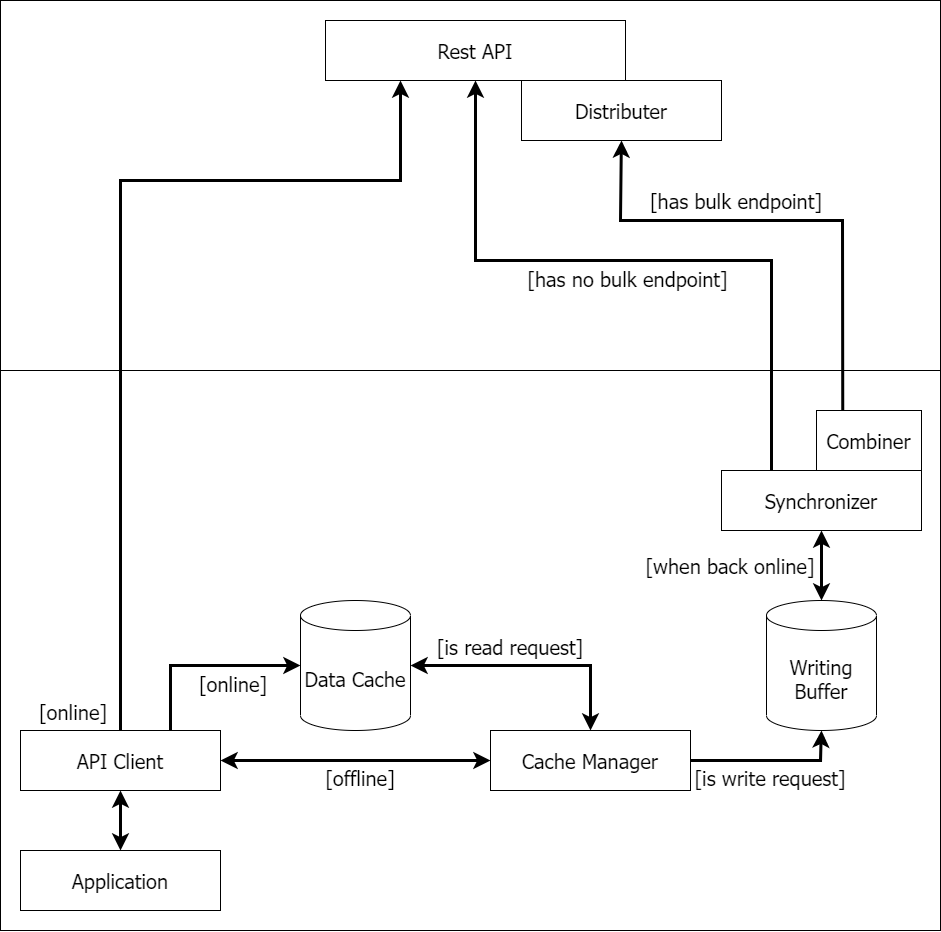

The diagram above was exported from draw.io. Its source (the exported page's mxGraphModel, read from the mxfile embedded in the PNG):
<mxGraphModel dx="1315" dy="1458" grid="1" gridSize="10" guides="1" tooltips="1" connect="1" arrows="1" fold="1" page="0" pageScale="1" pageWidth="827" pageHeight="1169" math="0" shadow="0">
  <root>
    <mxCell id="0" />
    <mxCell id="1" parent="0" />
    <mxCell id="SdhLhfn6IYhE09Nw8ICD-2" value="" style="rounded=0;whiteSpace=wrap;html=1;" parent="1" vertex="1">
      <mxGeometry x="1240" y="220" width="940" height="370" as="geometry" />
    </mxCell>
    <mxCell id="SdhLhfn6IYhE09Nw8ICD-3" value="" style="rounded=0;whiteSpace=wrap;html=1;" parent="1" vertex="1">
      <mxGeometry x="1240" y="590" width="940" height="560" as="geometry" />
    </mxCell>
    <mxCell id="SdhLhfn6IYhE09Nw8ICD-4" value="&lt;font style=&quot;font-size: 20px;&quot; face=&quot;Tahoma&quot;&gt;Rest API&lt;/font&gt;" style="rounded=0;whiteSpace=wrap;html=1;" parent="1" vertex="1">
      <mxGeometry x="1565" y="240" width="300" height="60" as="geometry" />
    </mxCell>
    <mxCell id="SdhLhfn6IYhE09Nw8ICD-5" value="&lt;font style=&quot;font-size: 20px;&quot; face=&quot;Tahoma&quot;&gt;Distributer&lt;/font&gt;" style="rounded=0;whiteSpace=wrap;html=1;" parent="1" vertex="1">
      <mxGeometry x="1761" y="300" width="200" height="60" as="geometry" />
    </mxCell>
    <mxCell id="SdhLhfn6IYhE09Nw8ICD-6" value="&lt;font style=&quot;font-size: 20px;&quot; face=&quot;Tahoma&quot;&gt;Application&lt;/font&gt;" style="rounded=0;whiteSpace=wrap;html=1;" parent="1" vertex="1">
      <mxGeometry x="1260" y="1070" width="200" height="60" as="geometry" />
    </mxCell>
    <mxCell id="SdhLhfn6IYhE09Nw8ICD-7" value="&lt;font style=&quot;font-size: 20px;&quot; face=&quot;Tahoma&quot;&gt;API Client&lt;/font&gt;" style="rounded=0;whiteSpace=wrap;html=1;" parent="1" vertex="1">
      <mxGeometry x="1260" y="950" width="200" height="60" as="geometry" />
    </mxCell>
    <mxCell id="SdhLhfn6IYhE09Nw8ICD-8" value="&lt;font style=&quot;font-size: 20px;&quot; face=&quot;Tahoma&quot;&gt;Cache Manager&lt;/font&gt;" style="rounded=0;whiteSpace=wrap;html=1;" parent="1" vertex="1">
      <mxGeometry x="1730" y="950" width="200" height="60" as="geometry" />
    </mxCell>
    <mxCell id="SdhLhfn6IYhE09Nw8ICD-9" value="&lt;font style=&quot;font-size: 20px;&quot;&gt;Data Cache&lt;/font&gt;" style="shape=cylinder3;whiteSpace=wrap;html=1;boundedLbl=1;backgroundOutline=1;size=15;fontFamily=Tahoma;" parent="1" vertex="1">
      <mxGeometry x="1540" y="820" width="110" height="130" as="geometry" />
    </mxCell>
    <mxCell id="SdhLhfn6IYhE09Nw8ICD-10" value="&lt;font style=&quot;font-size: 20px;&quot;&gt;Writing Buffer&lt;/font&gt;" style="shape=cylinder3;whiteSpace=wrap;html=1;boundedLbl=1;backgroundOutline=1;size=15;fontFamily=Tahoma;" parent="1" vertex="1">
      <mxGeometry x="2006" y="820" width="110" height="130" as="geometry" />
    </mxCell>
    <mxCell id="SdhLhfn6IYhE09Nw8ICD-11" value="&lt;font style=&quot;font-size: 20px;&quot; face=&quot;Tahoma&quot;&gt;Synchronizer&lt;/font&gt;" style="rounded=0;whiteSpace=wrap;html=1;" parent="1" vertex="1">
      <mxGeometry x="1961" y="690" width="200" height="60" as="geometry" />
    </mxCell>
    <mxCell id="SdhLhfn6IYhE09Nw8ICD-12" value="&lt;font face=&quot;Tahoma&quot;&gt;&lt;font style=&quot;font-size: 20px;&quot;&gt;Combiner&lt;/font&gt;&lt;br&gt;&lt;/font&gt;" style="rounded=0;whiteSpace=wrap;html=1;" parent="1" vertex="1">
      <mxGeometry x="2056" y="630" width="105" height="60" as="geometry" />
    </mxCell>
    <mxCell id="SdhLhfn6IYhE09Nw8ICD-14" value="" style="endArrow=classic;startArrow=classic;html=1;rounded=0;fontFamily=Tahoma;startSize=8;endSize=8;strokeWidth=3;entryX=0;entryY=0.5;entryDx=0;entryDy=0;exitX=1;exitY=0.5;exitDx=0;exitDy=0;" parent="1" source="SdhLhfn6IYhE09Nw8ICD-7" target="SdhLhfn6IYhE09Nw8ICD-8" edge="1">
      <mxGeometry width="50" height="50" relative="1" as="geometry">
        <mxPoint x="1200" y="850" as="sourcePoint" />
        <mxPoint x="1250" y="800" as="targetPoint" />
      </mxGeometry>
    </mxCell>
    <mxCell id="SdhLhfn6IYhE09Nw8ICD-15" value="" style="endArrow=classic;startArrow=classic;html=1;rounded=0;fontFamily=Tahoma;startSize=8;endSize=8;strokeWidth=3;entryX=0.5;entryY=0;entryDx=0;entryDy=0;exitX=1;exitY=0.5;exitDx=0;exitDy=0;exitPerimeter=0;" parent="1" source="SdhLhfn6IYhE09Nw8ICD-9" target="SdhLhfn6IYhE09Nw8ICD-8" edge="1">
      <mxGeometry width="50" height="50" relative="1" as="geometry">
        <mxPoint x="1200" y="850" as="sourcePoint" />
        <mxPoint x="1250" y="800" as="targetPoint" />
        <Array as="points">
          <mxPoint x="1830" y="885" />
        </Array>
      </mxGeometry>
    </mxCell>
    <mxCell id="SdhLhfn6IYhE09Nw8ICD-16" value="" style="endArrow=classic;html=1;rounded=0;fontFamily=Tahoma;startSize=8;endSize=8;strokeWidth=3;entryX=0.25;entryY=1;entryDx=0;entryDy=0;exitX=0.5;exitY=0;exitDx=0;exitDy=0;" parent="1" source="SdhLhfn6IYhE09Nw8ICD-7" target="SdhLhfn6IYhE09Nw8ICD-4" edge="1">
      <mxGeometry width="50" height="50" relative="1" as="geometry">
        <mxPoint x="1240" y="810" as="sourcePoint" />
        <mxPoint x="1290" y="760" as="targetPoint" />
        <Array as="points">
          <mxPoint x="1360" y="400" />
          <mxPoint x="1640" y="400" />
        </Array>
      </mxGeometry>
    </mxCell>
    <mxCell id="SdhLhfn6IYhE09Nw8ICD-17" value="" style="endArrow=classic;html=1;rounded=0;fontFamily=Tahoma;startSize=8;endSize=8;strokeWidth=3;entryX=0;entryY=0.5;entryDx=0;entryDy=0;entryPerimeter=0;exitX=0.75;exitY=0;exitDx=0;exitDy=0;" parent="1" source="SdhLhfn6IYhE09Nw8ICD-7" target="SdhLhfn6IYhE09Nw8ICD-9" edge="1">
      <mxGeometry width="50" height="50" relative="1" as="geometry">
        <mxPoint x="1240" y="810" as="sourcePoint" />
        <mxPoint x="1290" y="760" as="targetPoint" />
        <Array as="points">
          <mxPoint x="1410" y="885" />
        </Array>
      </mxGeometry>
    </mxCell>
    <mxCell id="SdhLhfn6IYhE09Nw8ICD-18" value="" style="endArrow=classic;startArrow=classic;html=1;rounded=0;fontFamily=Tahoma;startSize=8;endSize=8;strokeWidth=3;entryX=0.5;entryY=0;entryDx=0;entryDy=0;exitX=0.5;exitY=1;exitDx=0;exitDy=0;" parent="1" source="SdhLhfn6IYhE09Nw8ICD-7" target="SdhLhfn6IYhE09Nw8ICD-6" edge="1">
      <mxGeometry width="50" height="50" relative="1" as="geometry">
        <mxPoint x="1240" y="810" as="sourcePoint" />
        <mxPoint x="1290" y="760" as="targetPoint" />
      </mxGeometry>
    </mxCell>
    <mxCell id="SdhLhfn6IYhE09Nw8ICD-19" value="" style="endArrow=classic;html=1;rounded=0;fontFamily=Tahoma;startSize=8;endSize=8;strokeWidth=3;entryX=0.5;entryY=1;entryDx=0;entryDy=0;entryPerimeter=0;exitX=1;exitY=0.5;exitDx=0;exitDy=0;" parent="1" source="SdhLhfn6IYhE09Nw8ICD-8" target="SdhLhfn6IYhE09Nw8ICD-10" edge="1">
      <mxGeometry width="50" height="50" relative="1" as="geometry">
        <mxPoint x="1240" y="810" as="sourcePoint" />
        <mxPoint x="1290" y="760" as="targetPoint" />
        <Array as="points">
          <mxPoint x="2060" y="980" />
        </Array>
      </mxGeometry>
    </mxCell>
    <mxCell id="SdhLhfn6IYhE09Nw8ICD-20" value="" style="endArrow=classic;startArrow=classic;html=1;rounded=0;fontFamily=Tahoma;startSize=8;endSize=8;strokeWidth=3;entryX=0.5;entryY=1;entryDx=0;entryDy=0;exitX=0.5;exitY=0;exitDx=0;exitDy=0;exitPerimeter=0;" parent="1" source="SdhLhfn6IYhE09Nw8ICD-10" target="SdhLhfn6IYhE09Nw8ICD-11" edge="1">
      <mxGeometry width="50" height="50" relative="1" as="geometry">
        <mxPoint x="1240" y="810" as="sourcePoint" />
        <mxPoint x="1290" y="760" as="targetPoint" />
      </mxGeometry>
    </mxCell>
    <mxCell id="SdhLhfn6IYhE09Nw8ICD-21" value="" style="endArrow=classic;html=1;rounded=0;fontFamily=Tahoma;startSize=8;endSize=8;strokeWidth=3;entryX=0.5;entryY=1;entryDx=0;entryDy=0;exitX=0.25;exitY=0;exitDx=0;exitDy=0;" parent="1" source="SdhLhfn6IYhE09Nw8ICD-12" target="SdhLhfn6IYhE09Nw8ICD-5" edge="1">
      <mxGeometry width="50" height="50" relative="1" as="geometry">
        <mxPoint x="1240" y="810" as="sourcePoint" />
        <mxPoint x="1290" y="760" as="targetPoint" />
        <Array as="points">
          <mxPoint x="2082" y="440" />
          <mxPoint x="1860" y="440" />
        </Array>
      </mxGeometry>
    </mxCell>
    <mxCell id="SdhLhfn6IYhE09Nw8ICD-22" value="" style="endArrow=classic;html=1;rounded=0;fontFamily=Tahoma;startSize=8;endSize=8;strokeWidth=3;entryX=0.5;entryY=1;entryDx=0;entryDy=0;exitX=0.25;exitY=0;exitDx=0;exitDy=0;" parent="1" source="SdhLhfn6IYhE09Nw8ICD-11" target="SdhLhfn6IYhE09Nw8ICD-4" edge="1">
      <mxGeometry width="50" height="50" relative="1" as="geometry">
        <mxPoint x="1240" y="810" as="sourcePoint" />
        <mxPoint x="1290" y="760" as="targetPoint" />
        <Array as="points">
          <mxPoint x="2011" y="480" />
          <mxPoint x="1715" y="480" />
        </Array>
      </mxGeometry>
    </mxCell>
    <mxCell id="SdhLhfn6IYhE09Nw8ICD-23" value="&lt;font style=&quot;font-size: 20px;&quot;&gt;[is read request]&lt;/font&gt;" style="text;html=1;strokeColor=none;fillColor=none;align=center;verticalAlign=middle;whiteSpace=wrap;rounded=0;fontFamily=Tahoma;" parent="1" vertex="1">
      <mxGeometry x="1670" y="851" width="160" height="30" as="geometry" />
    </mxCell>
    <mxCell id="SdhLhfn6IYhE09Nw8ICD-24" value="&lt;font style=&quot;font-size: 20px;&quot;&gt;[is write request]&lt;/font&gt;" style="text;html=1;strokeColor=none;fillColor=none;align=center;verticalAlign=middle;whiteSpace=wrap;rounded=0;fontFamily=Tahoma;" parent="1" vertex="1">
      <mxGeometry x="1930" y="982" width="160" height="30" as="geometry" />
    </mxCell>
    <mxCell id="SdhLhfn6IYhE09Nw8ICD-26" value="&lt;font style=&quot;font-size: 20px;&quot;&gt;[when back online]&lt;/font&gt;" style="text;html=1;strokeColor=none;fillColor=none;align=center;verticalAlign=middle;whiteSpace=wrap;rounded=0;fontFamily=Tahoma;" parent="1" vertex="1">
      <mxGeometry x="1880" y="770" width="180" height="30" as="geometry" />
    </mxCell>
    <mxCell id="SdhLhfn6IYhE09Nw8ICD-28" value="&lt;font style=&quot;font-size: 20px;&quot;&gt;[offline]&lt;/font&gt;" style="text;html=1;strokeColor=none;fillColor=none;align=center;verticalAlign=middle;whiteSpace=wrap;rounded=0;fontFamily=Tahoma;" parent="1" vertex="1">
      <mxGeometry x="1520" y="982" width="160" height="30" as="geometry" />
    </mxCell>
    <mxCell id="SdhLhfn6IYhE09Nw8ICD-29" value="&lt;font style=&quot;font-size: 20px;&quot;&gt;[online]&lt;/font&gt;" style="text;html=1;strokeColor=none;fillColor=none;align=center;verticalAlign=middle;whiteSpace=wrap;rounded=0;fontFamily=Tahoma;" parent="1" vertex="1">
      <mxGeometry x="1393" y="888" width="160" height="30" as="geometry" />
    </mxCell>
    <mxCell id="SdhLhfn6IYhE09Nw8ICD-30" value="&lt;font style=&quot;font-size: 20px;&quot;&gt;[has bulk endpoint]&lt;/font&gt;" style="text;html=1;strokeColor=none;fillColor=none;align=center;verticalAlign=middle;whiteSpace=wrap;rounded=0;fontFamily=Tahoma;" parent="1" vertex="1">
      <mxGeometry x="1886" y="405" width="180" height="30" as="geometry" />
    </mxCell>
    <mxCell id="SdhLhfn6IYhE09Nw8ICD-31" value="&lt;font style=&quot;font-size: 20px;&quot;&gt;[has no bulk endpoint]&lt;/font&gt;" style="text;html=1;strokeColor=none;fillColor=none;align=center;verticalAlign=middle;whiteSpace=wrap;rounded=0;fontFamily=Tahoma;" parent="1" vertex="1">
      <mxGeometry x="1762" y="483" width="211" height="30" as="geometry" />
    </mxCell>
    <mxCell id="SdhLhfn6IYhE09Nw8ICD-32" value="&lt;font style=&quot;font-size: 20px;&quot;&gt;[online]&lt;/font&gt;" style="text;html=1;strokeColor=none;fillColor=none;align=center;verticalAlign=middle;whiteSpace=wrap;rounded=0;fontFamily=Tahoma;" parent="1" vertex="1">
      <mxGeometry x="1252" y="916" width="122" height="30" as="geometry" />
    </mxCell>
  </root>
</mxGraphModel>